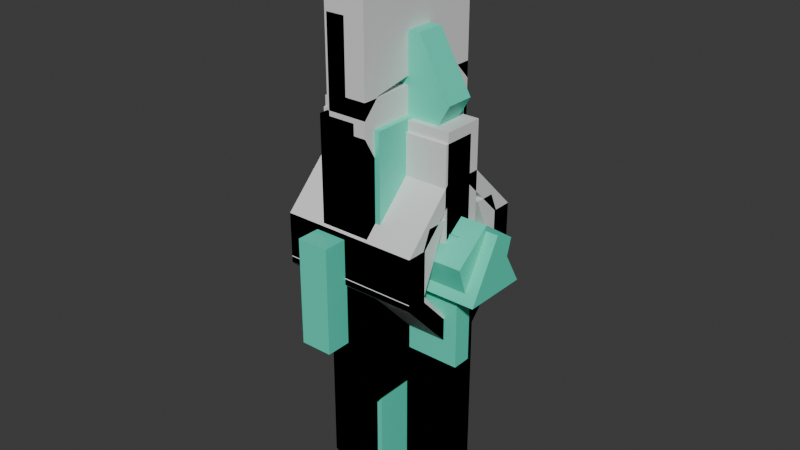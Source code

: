 # Source: Props.blend  (saved by Blender 4.0.36; exported with 4.5.12 LTS)
import bpy
from mathutils import Matrix  # noqa: F401  (used for matrix-valued properties, if any)

bpy.ops.wm.read_factory_settings(use_empty=True)
scene = bpy.context.scene
scene.name = 'Scene'

# ---- collections
col_props = bpy.data.collections.new('Props'); scene.collection.children.link(col_props)

# ---- materials (node trees are filled in below, after node groups)
mat_outside = bpy.data.materials.new('outside')
mat_outside.use_transparent_shadow = False
mat_inside = bpy.data.materials.new('Inside')
mat_inside.use_transparent_shadow = False

# ---- material node trees
mat_outside.use_nodes = True; mat_outside.node_tree.nodes.clear()
_N = mat_outside.node_tree.nodes; _L = mat_outside.node_tree.links
n0 = _N.new('ShaderNodeBsdfPrincipled'); n0.name = 'Principled BSDF'; n0.location = (10, 300)
n0.inputs[3].default_value = 1.45
n1 = _N.new('ShaderNodeOutputMaterial'); n1.name = 'Material Output'; n1.location = (300, 300)
_L.new(n0.outputs[0], n1.inputs[0])
n1.is_active_output = True
mat_inside.use_nodes = True; mat_inside.node_tree.nodes.clear()
_N = mat_inside.node_tree.nodes; _L = mat_inside.node_tree.links
n0 = _N.new('ShaderNodeBsdfPrincipled'); n0.name = 'Principled BSDF'; n0.location = (10, 300)
n0.inputs[0].default_value = (0.08928, 0.8001, 0.5732, 1.0)
n0.inputs[3].default_value = 1.45
n1 = _N.new('ShaderNodeOutputMaterial'); n1.name = 'Material Output'; n1.location = (300, 300)
_L.new(n0.outputs[0], n1.inputs[0])
n1.is_active_output = True

# ---- world
world_world = bpy.data.worlds.new('World'); scene.world = world_world
world_world.use_nodes = True; world_world.node_tree.nodes.clear()
_N = world_world.node_tree.nodes; _L = world_world.node_tree.links
n0 = _N.new('ShaderNodeOutputWorld'); n0.name = 'World Output'; n0.location = (300, 300)
n1 = _N.new('ShaderNodeBackground'); n1.name = 'Background'; n1.location = (10, 300)
n1.inputs[0].default_value = (0.05088, 0.05088, 0.05088, 1.0)
_L.new(n1.outputs[0], n0.inputs[0])
n0.is_active_output = True
world_world.color = (0.05088, 0.05088, 0.05088)
world_world.use_sun_shadow = False
world_world.sun_shadow_jitter_overblur = 0.0

# ---- meshes
me_prop1 = bpy.data.meshes.new('Prop1')
me_prop1.from_pydata([(-1.0, -0.3, 0.0), (1.0, -0.3, 0.0), (-1.0, 0.3, 0.0), (1.0, 0.3, 0.0), (-1.0, 0.3, 5.684), (-1.0, -0.3, 5.684), (1.0, -0.3, 5.684), (1.0, 0.3, 5.684), (-0.7451, 0.3, 3.394), (-0.7451, 0.3, 4.255), (-0.5025, 0.3, 4.395), (0.0, 0.3, 4.685), (0.7451, 0.3, 4.255), (0.7451, 0.3, 3.394), (0.2427, 0.3, 4.545), (0.0, 0.3, 2.964), (0.7451, -0.3, 3.394), (0.7451, -0.3, 4.255), (-0.7451, -0.3, 3.394), (-0.7451, -0.3, 4.255), (0.5025, -0.3, 4.395), (0.0, -0.3, 4.685), (-0.2427, -0.3, 4.545), (0.0, -0.3, 2.964), (0.0, -0.2062, 3.333), (-0.1251, -0.4348, 3.731), (0.3274, -0.3039, 3.664), (0.3274, 0.1195, 3.447), (-0.4047, -0.0922, 3.555), (-0.1251, 0.2504, 3.38), (-0.3274, 0.3039, 3.807), (0.1251, 0.4348, 3.74), (0.4047, 0.0922, 3.915), (0.0, 0.2062, 4.138), (0.1251, -0.2504, 4.091), (-0.3274, -0.1195, 4.024)], [], [(0, 2, 3, 1), (5, 6, 7, 4), (1, 3, 7, 6), (2, 0, 5, 4), (4, 7, 14, 11, 10), (12, 14, 7, 3, 2, 4, 10, 9, 8, 15, 13), (20, 6, 5, 22, 21), (5, 0, 1, 6, 20, 17, 16, 23, 18, 19, 22), (11, 14, 12, 17, 20, 21), (17, 12, 13, 16), (16, 13, 15, 23), (23, 15, 8, 18), (8, 9, 19, 18), (9, 10, 11, 21, 22, 19), (24, 25, 28), (24, 26, 25), (26, 24, 27), (24, 29, 27), (24, 28, 29), (29, 28, 30), (27, 29, 31), (29, 30, 31), (27, 31, 32), (31, 30, 33), (32, 31, 33), (35, 34, 33), (34, 32, 33), (30, 35, 33), (28, 35, 30), (28, 25, 35), (25, 34, 35), (25, 26, 34), (26, 32, 34), (26, 27, 32)])
me_prop1.polygons.foreach_set('material_index', [0, 0, 0, 0, 0, 0, 0, 0, 0, 0, 0, 0, 0, 0, 1, 1, 1, 1, 1, 1, 1, 1, 1, 1, 1, 1, 1, 1, 1, 1, 1, 1, 1, 1])
_uv = me_prop1.uv_layers.new(name='UVMap')
_uv.uv.foreach_set('vector', [0.0, 0.0, 0.0, 1.0, 1.0, 1.0, 1.0, 0.0, 0.0, 0.0, 1.0, 0.0, 1.0, 1.0, 0.0, 1.0, 1.0, 0.0, 1.0, 1.0, 1.0, 1.0, 1.0, 0.0, 0.0, 1.0, 0.0, 0.0, 0.0, 0.0, 0.0, 1.0, 0.0, 1.0, 1.0, 1.0, 0.6213, 1.0, 0.5, 1.0, 0.2488, 1.0, 0.8726, 1.0, 0.6213, 1.0, 1.0, 1.0, 1.0, 1.0, 0.0, 1.0, 0.0, 1.0, 0.2488, 1.0, 0.1274, 1.0, 0.1274, 1.0, 0.5, 1.0, 0.8726, 1.0, 0.7512, 0.0, 1.0, 0.0, 0.0, 0.0, 0.3787, 0.0, 0.5, 0.0, 0.0, 0.0, 0.0, 0.0, 1.0, 0.0, 1.0, 0.0, 0.7512, 0.0, 0.8726, 0.0, 0.8726, 0.0, 0.5, 0.0, 0.1274, 0.0, 0.1274, 0.0, 0.3787, 0.0, 1.0, 0.6628, 0.9457, 0.6628, 0.8333, 0.6628, 0.8333, 0.8372, 0.8876, 0.8372, 1.0, 0.8372, 0.8333, 0.8372, 0.8333, 0.6628, 0.6667, 0.6628, 0.6667, 0.8372, 0.6667, 0.8372, 0.6667, 0.6628, 0.5, 0.6628, 0.5, 0.8372, 0.5, 0.8372, 0.5, 0.6628, 0.3333, 0.6628, 0.3333, 0.8372, 0.3333, 0.6628, 0.1667, 0.6628, 0.1667, 0.8372, 0.3333, 0.8372, 0.1667, 0.6628, 0.1124, 0.6628, -8.941e-08, 0.6628, -8.941e-08, 0.8372, 0.05428, 0.8372, 0.1667, 0.8372, 0.9091, 0.0, 1.0, 0.1575, 0.8182, 0.1575, 0.1818, 0.0, 0.2727, 0.1575, 0.09091, 0.1575, 0.2727, 0.1575, 0.3636, 0.0, 0.4545, 0.1575, 0.5455, 0.0, 0.6364, 0.1575, 0.4545, 0.1575, 0.7273, 0.0, 0.8182, 0.1575, 0.6364, 0.1575, 0.6364, 0.1575, 0.8182, 0.1575, 0.7273, 0.3149, 0.4545, 0.1575, 0.6364, 0.1575, 0.5455, 0.3149, 0.6364, 0.1575, 0.7273, 0.3149, 0.5455, 0.3149, 0.4545, 0.1575, 0.5455, 0.3149, 0.3636, 0.3149, 0.5455, 0.3149, 0.7273, 0.3149, 0.6364, 0.4724, 0.3636, 0.3149, 0.5455, 0.3149, 0.4545, 0.4724, 0.0, 0.3149, 0.1818, 0.3149, 0.09091, 0.4724, 0.1818, 0.3149, 0.3636, 0.3149, 0.2727, 0.4724, 0.7273, 0.3149, 0.9091, 0.3149, 0.8182, 0.4724, 0.8182, 0.1575, 0.9091, 0.3149, 0.7273, 0.3149, 0.8182, 0.1575, 1.0, 0.1575, 0.9091, 0.3149, 0.09091, 0.1575, 0.1818, 0.3149, 0.0, 0.3149, 0.09091, 0.1575, 0.2727, 0.1575, 0.1818, 0.3149, 0.2727, 0.1575, 0.3636, 0.3149, 0.1818, 0.3149, 0.2727, 0.1575, 0.4545, 0.1575, 0.3636, 0.3149])
me_prop1.materials.append(mat_outside)
me_prop1.materials.append(mat_inside)
me_prop1.update()
me_prop2 = bpy.data.meshes.new('Prop2')
me_prop2.from_pydata([(-0.9361, -0.2063, 5.97), (-0.9361, 0.2063, 5.97), (-0.468, -0.2063, 5.16), (-0.468, 0.2063, 5.16), (0.468, -0.2063, 5.16), (0.468, 0.2063, 5.16), (0.9361, -0.2063, 5.97), (0.9361, 0.2063, 5.97), (0.468, -0.2063, 6.781), (0.468, 0.2063, 6.781), (-0.468, -0.2063, 6.781), (-0.468, 0.2063, 6.781), (-0.3, -1.0, -4.995e-07), (0.3, -1.0, -4.542e-07), (-0.3, 1.0, -4.995e-07), (-0.3, -1.0, 5.63), (-0.3, -0.5763, 4.896), (0.3, -1.0, 5.63), (0.3, -0.5763, 4.896), (0.3, 0.5763, 4.896), (0.3, 1.0, 5.63), (-0.3, 0.5763, 4.896), (-0.3, 1.0, 5.63), (0.3, 1.0, -4.542e-07)], [], [(0, 1, 3, 2), (2, 3, 5, 4), (4, 5, 7, 6), (6, 7, 9, 8), (3, 1, 11, 9, 7, 5), (8, 9, 11, 10), (10, 11, 1, 0), (0, 2, 4, 6, 8, 10), (15, 12, 13, 17), (12, 14, 23, 13), (14, 12, 15, 16, 21, 22), (17, 18, 16, 15), (17, 13, 23, 20, 19, 18), (18, 19, 21, 16), (22, 21, 19, 20), (23, 14, 22, 20)])
me_prop2.polygons.foreach_set('material_index', [0, 0, 0, 0, 0, 0, 0, 0, 1, 1, 1, 1, 1, 1, 1, 1])
_uv = me_prop2.uv_layers.new(name='UVMap')
_uv.uv.foreach_set('vector', [1.0, 0.5, 1.0, 1.0, 0.8333, 1.0, 0.8333, 0.5, 0.8333, 0.5, 0.8333, 1.0, 0.6667, 1.0, 0.6667, 0.5, 0.6667, 0.5, 0.6667, 1.0, 0.5, 1.0, 0.5, 0.5, 0.5, 0.5, 0.5, 1.0, 0.3333, 1.0, 0.3333, 0.5, 0.4578, 0.37, 0.25, 0.49, 0.04215, 0.37, 0.04215, 0.13, 0.25, 0.01, 0.4578, 0.13, 0.3333, 0.5, 0.3333, 1.0, 0.1667, 1.0, 0.1667, 0.5, 0.1667, 0.5, 0.1667, 1.0, -8.941e-08, 1.0, -8.941e-08, 0.5, 0.75, 0.49, 0.9578, 0.37, 0.9578, 0.13, 0.75, 0.01, 0.5422, 0.13, 0.5422, 0.37, 0.0, 0.0, 0.0, 0.0, 1.0, 0.0, 1.0, 0.0, 0.0, 0.0, 0.0, 1.0, 1.0, 1.0, 1.0, 0.0, 0.0, 1.0, 0.0, 0.0, 0.0, 0.0, 0.0, 0.2118, 0.0, 0.7882, 0.0, 1.0, 0.5441, 0.8151, 0.6667, 0.8151, 0.6667, 0.6849, 0.5441, 0.6849, 1.0, 0.0, 1.0, 0.0, 1.0, 1.0, 1.0, 1.0, 1.0, 0.7882, 1.0, 0.2118, 0.6667, 0.5, 0.8333, 0.5, 0.8333, 0.5, 0.6667, 0.5, 0.9559, 0.6849, 0.8333, 0.6849, 0.8333, 0.8151, 0.9559, 0.8151, 1.0, 1.0, 0.0, 1.0, 0.0, 1.0, 1.0, 1.0])
me_prop2.materials.append(mat_inside)
me_prop2.materials.append(mat_outside)
me_prop2.update()
me_prop7 = bpy.data.meshes.new('Prop7')
me_prop7.from_pydata([(-1.0, -0.3, 0.0), (1.0, -0.3, 0.0), (-1.0, 0.3, 0.0), (1.0, 0.3, 0.0), (-1.0, 0.3, 2.785), (-1.0, -0.3, 2.785), (1.0, -0.3, 2.785), (1.0, 0.3, 2.785), (-1.0, 0.0, 0.0), (1.0, 0.0, 0.0), (-1.0, 0.0, 2.785), (1.0, 0.0, 2.785), (1.0, 0.7318, 3.63), (1.0, 1.032, 3.63), (-1.0, 1.032, 3.63), (-1.0, 0.7318, 3.63), (1.0, 0.3409, 4.535), (1.0, 0.6409, 4.535), (-1.0, 0.6409, 4.535), (-1.0, 0.3409, 4.535), (-1.0, 0.3, 0.0), (1.0, 0.3, 0.0), (-1.0, -0.3, 0.0), (1.0, -0.3, 0.0), (-1.0, -0.3, 2.785), (-1.0, 0.3, 2.785), (1.0, 0.3, 2.785), (1.0, -0.3, 2.785), (1.0, -0.7318, 3.63), (1.0, -1.032, 3.63), (-1.0, -1.032, 3.63), (-1.0, -0.7318, 3.63), (1.0, -0.3409, 4.535), (1.0, -0.6409, 4.535), (-1.0, -0.6409, 4.535), (-1.0, -0.3409, 4.535), (-1.562, -0.4819, 3.546), (-1.562, -1.913e-07, 4.381), (1.562, -0.4819, 3.546), (-1.562, 0.4819, 3.546), (1.562, 0.4819, 3.546), (1.562, 2.986e-07, 4.381)], [], [(8, 2, 3, 9), (7, 4, 14, 13), (9, 3, 7, 11), (8, 0, 5, 10), (3, 2, 4, 7), (0, 1, 6, 5), (2, 8, 10, 4), (1, 9, 11, 6), (5, 6, 11, 10), (0, 8, 9, 1), (14, 15, 19, 18), (10, 11, 12, 15), (4, 10, 15, 14), (11, 7, 13, 12), (19, 16, 17, 18), (12, 13, 17, 16), (15, 12, 16, 19), (13, 14, 18, 17), (8, 9, 23, 22), (27, 29, 30, 24), (9, 11, 27, 23), (8, 10, 25, 20), (23, 27, 24, 22), (20, 25, 26, 21), (22, 24, 10, 8), (21, 26, 11, 9), (25, 10, 11, 26), (20, 21, 9, 8), (30, 34, 35, 31), (10, 31, 28, 11), (24, 30, 31, 10), (11, 28, 29, 27), (35, 34, 33, 32), (28, 32, 33, 29), (31, 35, 32, 28), (29, 33, 34, 30), (36, 37, 39), (36, 38, 41, 37), (39, 40, 38, 36), (37, 41, 40, 39), (41, 38, 40)])
me_prop7.polygons.foreach_set('material_index', [0, 0, 0, 0, 0, 0, 0, 0, 0, 0, 0, 0, 0, 0, 0, 0, 0, 0, 0, 0, 0, 0, 0, 0, 0, 0, 0, 0, 0, 0, 0, 0, 0, 0, 0, 0, 1, 1, 1, 1, 1])
_uv = me_prop7.uv_layers.new(name='UVMap')
_uv.uv.foreach_set('vector', [0.0, 0.5, 0.0, 1.0, 1.0, 1.0, 1.0, 0.5, 1.0, 1.0, 0.0, 1.0, 0.0, 1.0, 1.0, 1.0, 1.0, 0.5, 1.0, 1.0, 1.0, 1.0, 1.0, 0.5, 0.0, 0.5, 0.0, 0.0, 0.0, 0.0, 0.0, 0.5, 1.0, 1.0, 0.0, 1.0, 0.0, 1.0, 1.0, 1.0, 0.0, 0.0, 1.0, 0.0, 1.0, 0.0, 0.0, 0.0, 0.0, 1.0, 0.0, 0.5, 0.0, 0.5, 0.0, 1.0, 1.0, 0.0, 1.0, 0.5, 1.0, 0.5, 1.0, 0.0, 0.0, 0.0, 1.0, 0.0, 1.0, 0.5, 0.0, 0.5, 0.0, 0.0, 0.0, 0.5, 1.0, 0.5, 1.0, 0.0, 0.0, 1.0, 0.0, 0.5, 0.0, 0.5, 0.0, 1.0, 0.0, 0.5, 1.0, 0.5, 1.0, 0.5, 0.0, 0.5, 0.0, 1.0, 0.0, 0.5, 0.0, 0.5, 0.0, 1.0, 1.0, 0.5, 1.0, 1.0, 1.0, 1.0, 1.0, 0.5, 0.0, 0.5, 1.0, 0.5, 1.0, 1.0, 0.0, 1.0, 1.0, 0.5, 1.0, 1.0, 1.0, 1.0, 1.0, 0.5, 0.0, 0.5, 1.0, 0.5, 1.0, 0.5, 0.0, 0.5, 1.0, 1.0, 0.0, 1.0, 0.0, 1.0, 1.0, 1.0, 0.0, 0.5, 1.0, 0.5, 1.0, 1.0, 0.0, 1.0, 1.0, 1.0, 1.0, 1.0, 0.0, 1.0, 0.0, 1.0, 1.0, 0.5, 1.0, 0.5, 1.0, 1.0, 1.0, 1.0, 0.0, 0.5, 0.0, 0.5, 0.0, 0.0, 0.0, 0.0, 1.0, 1.0, 1.0, 1.0, 0.0, 1.0, 0.0, 1.0, 0.0, 0.0, 0.0, 0.0, 1.0, 0.0, 1.0, 0.0, 0.0, 1.0, 0.0, 1.0, 0.0, 0.5, 0.0, 0.5, 1.0, 0.0, 1.0, 0.0, 1.0, 0.5, 1.0, 0.5, 0.0, 0.0, 0.0, 0.5, 1.0, 0.5, 1.0, 0.0, 0.0, 0.0, 1.0, 0.0, 1.0, 0.5, 0.0, 0.5, 0.0, 1.0, 0.0, 1.0, 0.0, 0.5, 0.0, 0.5, 0.0, 0.5, 0.0, 0.5, 1.0, 0.5, 1.0, 0.5, 0.0, 1.0, 0.0, 1.0, 0.0, 0.5, 0.0, 0.5, 1.0, 0.5, 1.0, 0.5, 1.0, 1.0, 1.0, 1.0, 0.0, 0.5, 0.0, 1.0, 1.0, 1.0, 1.0, 0.5, 1.0, 0.5, 1.0, 0.5, 1.0, 1.0, 1.0, 1.0, 0.0, 0.5, 0.0, 0.5, 1.0, 0.5, 1.0, 0.5, 1.0, 1.0, 1.0, 1.0, 0.0, 1.0, 0.0, 1.0, 0.75, 0.49, 0.9578, 0.13, 0.5422, 0.13, 1.0, 0.5, 1.0, 1.0, 0.6667, 1.0, 0.6667, 0.5, 0.3333, 0.5, 0.3333, 1.0, -5.96e-08, 1.0, -5.96e-08, 0.5, 0.6667, 0.5, 0.6667, 1.0, 0.3333, 1.0, 0.3333, 0.5, 0.4578, 0.13, 0.25, 0.49, 0.04215, 0.13])
me_prop7.materials.append(mat_outside)
me_prop7.materials.append(mat_inside)
me_prop7.update()
me_prop8 = bpy.data.meshes.new('Prop8')
me_prop8.from_pydata([(-0.5137, -1.369, 2.646), (-0.5137, -1.369, 4.192), (-0.5137, 1.369, 2.646), (-0.5137, 1.369, 4.192), (-0.05108, -1.369, 2.646), (-0.05108, -1.369, 4.192), (-0.05108, 1.369, 2.646), (-0.05108, 1.369, 4.192), (-0.3, -1.0, 0.0), (-0.3, 1.0, 0.0), (-0.3, -1.0, 2.592), (0.0, -1.0, 0.0), (0.3, -1.0, 0.0), (0.0, -1.0, 2.592), (0.0, 1.0, 0.0), (0.3, 1.0, 0.0), (0.0, 1.0, 2.592), (-0.3, 1.0, 2.592), (0.3, 1.0, 2.592), (0.0, 1.0, 4.278), (0.3, 1.0, 4.278), (0.0, -1.0, 4.278), (-0.27, 1.0, 4.278), (0.0, 1.0, 6.09), (0.3, 1.0, 6.09), (0.0, -1.0, 6.09), (-0.27, 1.0, 6.09), (0.0, 1.0, 7.077), (0.0, -1.0, 7.077), (-0.27, 1.0, 7.077), (-0.27, -1.0, 7.077), (-0.27, -1.0, 6.09), (-0.27, -1.0, 4.278), (0.3, -1.0, 6.09), (0.3, -1.0, 4.278), (0.3, -1.0, 2.592)], [], [(0, 1, 3, 2), (2, 3, 7, 6), (6, 7, 5, 4), (4, 5, 1, 0), (2, 6, 4, 0), (7, 3, 1, 5), (8, 9, 14, 11), (9, 8, 10, 17), (8, 11, 13, 10), (11, 12, 35, 13), (11, 14, 15, 12), (14, 9, 17, 16), (15, 14, 16, 18), (10, 13, 16, 17), (18, 16, 19, 20), (16, 13, 21, 19), (20, 19, 23, 24), (19, 22, 26, 23), (25, 33, 24, 23), (25, 23, 27, 28), (23, 26, 29, 27), (28, 27, 29, 30), (26, 31, 30, 29), (31, 25, 28, 30), (22, 32, 31, 26), (32, 21, 25, 31), (21, 34, 33, 25), (34, 20, 24, 33), (13, 35, 34, 21), (35, 18, 20, 34), (12, 15, 18, 35)])
me_prop8.polygons.foreach_set('material_index', [0, 0, 0, 0, 0, 0, 1, 1, 1, 1, 1, 1, 1, 1, 1, 1, 1, 1, 1, 1, 1, 1, 1, 1, 1, 1, 1, 1, 1, 1, 1])
_uv = me_prop8.uv_layers.new(name='UVMap')
_uv.uv.foreach_set('vector', [0.375, 0.0, 0.625, 0.0, 0.625, 0.25, 0.375, 0.25, 0.375, 0.25, 0.625, 0.25, 0.625, 0.5, 0.375, 0.5, 0.375, 0.5, 0.625, 0.5, 0.625, 0.75, 0.375, 0.75, 0.375, 0.75, 0.625, 0.75, 0.625, 1.0, 0.375, 1.0, 0.125, 0.5, 0.375, 0.5, 0.375, 0.75, 0.125, 0.75, 0.625, 0.5, 0.875, 0.5, 0.875, 0.75, 0.625, 0.75, 0.0, 0.0, 0.0, 1.0, 0.5, 1.0, 0.5, 0.0, 0.0, 1.0, 0.0, 0.0, 0.0, 0.0, 0.0, 1.0, 0.0, 0.0, 0.5, 0.0, 0.5, 0.0, 0.0, 0.0, 0.5, 0.0, 1.0, 0.0, 1.0, 0.0, 0.5, 0.0, 0.5, 0.0, 0.5, 1.0, 1.0, 1.0, 1.0, 0.0, 0.5, 1.0, 0.0, 1.0, 0.0, 1.0, 0.5, 1.0, 1.0, 1.0, 0.5, 1.0, 0.5, 1.0, 1.0, 1.0, 0.0, 0.0, 0.5, 0.0, 0.5, 1.0, 0.0, 1.0, 1.0, 1.0, 0.5, 1.0, 0.5, 1.0, 1.0, 1.0, 0.5, 1.0, 0.5, 0.0, 0.5, 0.0, 0.5, 1.0, 1.0, 1.0, 0.5, 1.0, 0.5, 1.0, 1.0, 1.0, 0.0, 0.0, 0.0, 0.0, 0.0, 0.0, 0.0, 0.0, 0.5, 0.0, 1.0, 0.0, 1.0, 1.0, 0.5, 1.0, 0.5, 0.0, 0.5, 1.0, 0.5, 1.0, 0.5, 0.0, 0.0, 0.0, 0.0, 0.0, 0.0, 0.0, 0.0, 0.0, 0.5, 0.0, 0.5, 1.0, 0.5, 1.0, 0.5, 0.0, 0.0, 0.0, 0.0, 0.0, 0.0, 0.0, 0.0, 0.0, 0.0, 0.0, 0.0, 0.0, 0.0, 0.0, 0.0, 0.0, 0.0, 0.0, 0.0, 0.0, 0.0, 0.0, 0.0, 0.0, 0.0, 0.0, 0.0, 0.0, 0.0, 0.0, 0.0, 0.0, 0.5, 0.0, 1.0, 0.0, 1.0, 0.0, 0.5, 0.0, 1.0, 0.0, 1.0, 1.0, 1.0, 1.0, 1.0, 0.0, 0.5, 0.0, 1.0, 0.0, 1.0, 0.0, 0.5, 0.0, 1.0, 0.0, 1.0, 1.0, 1.0, 1.0, 1.0, 0.0, 1.0, 0.0, 1.0, 1.0, 1.0, 1.0, 1.0, 0.0])
me_prop8.materials.append(mat_inside)
me_prop8.materials.append(mat_outside)
me_prop8.update()
me_prop10 = bpy.data.meshes.new('Prop10')
me_prop10.from_pydata([(-0.1205, -1.0, 0.0), (0.1205, -1.0, 0.0), (-0.1205, 1.0, 0.0), (0.1205, 1.0, 0.0), (-0.1205, 1.0, 5.789), (-0.1205, -1.0, 5.789), (0.1205, -1.0, 5.789), (0.1205, 1.0, 5.789), (0.1205, 1.0, 1.93), (0.1205, 1.0, 3.859), (0.1205, -1.0, 3.859), (0.1205, -1.0, 1.93), (-0.1205, -1.0, 1.93), (-0.1205, -1.0, 3.859), (-0.1205, 1.0, 3.859), (-0.1205, 1.0, 1.93), (0.4301, 1.0, 1.93), (0.4301, 1.0, 3.859), (0.4301, -1.0, 3.859), (0.4301, -1.0, 1.93), (-0.4258, 1.0, 5.789), (-0.4258, -1.0, 5.789), (-0.4258, -1.0, 3.859), (-0.4258, 1.0, 3.859), (-0.386, -0.8353, 0.0466), (-0.386, 0.8353, 0.0466), (-0.386, -0.8353, 3.777), (-0.1799, -0.8353, 0.0466), (-0.1799, 0.8353, 0.0466), (-0.1799, -0.8353, 3.777), (-0.1799, 0.8353, 3.777), (-0.386, 0.8353, 3.777)], [], [(0, 2, 3, 1), (5, 6, 7, 4), (10, 9, 7, 6), (5, 4, 20, 21), (9, 14, 4, 7), (13, 10, 6, 5), (0, 1, 11, 12), (12, 11, 10, 13), (3, 2, 15, 8), (8, 15, 14, 9), (2, 0, 12, 15), (15, 12, 13, 14), (1, 3, 8, 11), (10, 11, 19, 18), (19, 16, 17, 18), (11, 8, 16, 19), (8, 9, 17, 16), (9, 10, 18, 17), (23, 22, 21, 20), (4, 14, 23, 20), (14, 13, 22, 23), (13, 5, 21, 22), (25, 28, 27, 24), (24, 26, 31, 25), (27, 29, 26, 24), (28, 30, 29, 27), (30, 31, 26, 29), (25, 31, 30, 28)])
me_prop10.polygons.foreach_set('material_index', [0, 0, 0, 0, 0, 0, 0, 0, 0, 0, 0, 0, 0, 0, 0, 0, 0, 0, 0, 0, 0, 0, 1, 1, 1, 1, 1, 1])
_uv = me_prop10.uv_layers.new(name='UVMap')
_uv.uv.foreach_set('vector', [0.0, 0.0, 0.0, 1.0, 1.0, 1.0, 1.0, 0.0, 0.0, 0.0, 1.0, 0.0, 1.0, 1.0, 0.0, 1.0, 1.0, 0.0, 1.0, 1.0, 1.0, 1.0, 1.0, 0.0, 0.0, 0.0, 0.0, 1.0, 0.0, 1.0, 0.0, 0.0, 1.0, 1.0, 0.0, 1.0, 0.0, 1.0, 1.0, 1.0, 0.0, 0.0, 1.0, 0.0, 1.0, 0.0, 0.0, 0.0, 0.0, 0.0, 1.0, 0.0, 1.0, 0.0, 0.0, 0.0, 0.0, 0.0, 1.0, 0.0, 1.0, 0.0, 0.0, 0.0, 1.0, 1.0, 0.0, 1.0, 0.0, 1.0, 1.0, 1.0, 1.0, 1.0, 0.0, 1.0, 0.0, 1.0, 1.0, 1.0, 0.0, 1.0, 0.0, 0.0, 0.0, 0.0, 0.0, 1.0, 0.0, 1.0, 0.0, 0.0, 0.0, 0.0, 0.0, 1.0, 1.0, 0.0, 1.0, 1.0, 1.0, 1.0, 1.0, 0.0, 1.0, 0.0, 1.0, 0.0, 1.0, 0.0, 1.0, 0.0, 1.0, 0.0, 1.0, 1.0, 1.0, 1.0, 1.0, 0.0, 1.0, 0.0, 1.0, 1.0, 1.0, 1.0, 1.0, 0.0, 1.0, 1.0, 1.0, 1.0, 1.0, 1.0, 1.0, 1.0, 1.0, 1.0, 1.0, 0.0, 1.0, 0.0, 1.0, 1.0, 0.0, 1.0, 0.0, 0.0, 0.0, 0.0, 0.0, 1.0, 0.0, 1.0, 0.0, 1.0, 0.0, 1.0, 0.0, 1.0, 0.0, 1.0, 0.0, 0.0, 0.0, 0.0, 0.0, 1.0, 0.0, 0.0, 0.0, 0.0, 0.0, 0.0, 0.0, 0.0, 0.125, 0.5, 0.375, 0.5, 0.375, 0.75, 0.125, 0.75, 0.375, 0.0, 0.625, 0.0, 0.625, 0.25, 0.375, 0.25, 0.375, 0.75, 0.625, 0.75, 0.625, 1.0, 0.375, 1.0, 0.375, 0.5, 0.625, 0.5, 0.625, 0.75, 0.375, 0.75, 0.625, 0.5, 0.875, 0.5, 0.875, 0.75, 0.625, 0.75, 0.375, 0.25, 0.625, 0.25, 0.625, 0.5, 0.375, 0.5])
me_prop10.materials.append(mat_outside)
me_prop10.materials.append(mat_inside)
me_prop10.update()
me_prop11 = bpy.data.meshes.new('Prop11')
me_prop11.from_pydata([(-0.1205, -1.0, 0.0), (0.1205, -1.0, 0.0), (-0.1205, 1.0, 0.0), (0.1205, 1.0, 0.0), (-0.1205, 1.0, 5.789), (-0.1205, -1.0, 5.789), (0.1205, -1.0, 5.789), (0.1205, 1.0, 5.789), (0.1205, 1.0, 1.93), (0.1205, 1.0, 3.859), (0.1205, -1.0, 3.859), (0.1205, -1.0, 1.93), (-0.1205, -1.0, 1.93), (-0.1205, -1.0, 3.859), (-0.1205, 1.0, 3.859), (-0.1205, 1.0, 1.93), (0.4301, 1.0, 1.93), (0.4301, 1.0, 3.859), (0.4301, -1.0, 3.859), (0.4301, -1.0, 1.93), (-0.4258, 1.0, 5.789), (-0.4258, -1.0, 5.789), (-0.4258, -1.0, 3.859), (-0.4258, 1.0, 3.859), (0.1706, -0.8353, 3.87), (0.1706, 0.8353, 3.87), (0.1706, -0.8353, 5.706), (0.3767, -0.8353, 3.87), (0.3767, 0.8353, 3.87), (0.3767, -0.8353, 5.706), (0.3767, 0.8353, 5.706), (0.1706, 0.8353, 5.706), (0.1706, -0.8353, 0.03412), (0.1706, 0.8353, 0.03412), (0.1706, -0.8353, 1.87), (0.3767, -0.8353, 0.03412), (0.3767, 0.8353, 0.03412), (0.3767, -0.8353, 1.87), (0.3767, 0.8353, 1.87), (0.1706, 0.8353, 1.87)], [], [(0, 2, 3, 1), (5, 6, 7, 4), (10, 9, 7, 6), (5, 4, 20, 21), (9, 14, 4, 7), (13, 10, 6, 5), (0, 1, 11, 12), (12, 11, 10, 13), (3, 2, 15, 8), (8, 15, 14, 9), (2, 0, 12, 15), (15, 12, 13, 14), (1, 3, 8, 11), (10, 11, 19, 18), (19, 16, 17, 18), (11, 8, 16, 19), (8, 9, 17, 16), (9, 10, 18, 17), (23, 22, 21, 20), (4, 14, 23, 20), (14, 13, 22, 23), (13, 5, 21, 22), (24, 26, 31, 25), (25, 28, 27, 24), (27, 29, 26, 24), (28, 30, 29, 27), (30, 31, 26, 29), (25, 31, 30, 28), (32, 34, 39, 33), (33, 36, 35, 32), (35, 37, 34, 32), (36, 38, 37, 35), (38, 39, 34, 37), (33, 39, 38, 36)])
me_prop11.polygons.foreach_set('material_index', [0, 0, 0, 0, 0, 0, 0, 0, 0, 0, 0, 0, 0, 0, 0, 0, 0, 0, 0, 0, 0, 0, 1, 1, 1, 1, 1, 1, 1, 1, 1, 1, 1, 1])
_uv = me_prop11.uv_layers.new(name='UVMap')
_uv.uv.foreach_set('vector', [0.0, 0.0, 0.0, 1.0, 1.0, 1.0, 1.0, 0.0, 0.0, 0.0, 1.0, 0.0, 1.0, 1.0, 0.0, 1.0, 1.0, 0.0, 1.0, 1.0, 1.0, 1.0, 1.0, 0.0, 0.0, 0.0, 0.0, 1.0, 0.0, 1.0, 0.0, 0.0, 1.0, 1.0, 0.0, 1.0, 0.0, 1.0, 1.0, 1.0, 0.0, 0.0, 1.0, 0.0, 1.0, 0.0, 0.0, 0.0, 0.0, 0.0, 1.0, 0.0, 1.0, 0.0, 0.0, 0.0, 0.0, 0.0, 1.0, 0.0, 1.0, 0.0, 0.0, 0.0, 1.0, 1.0, 0.0, 1.0, 0.0, 1.0, 1.0, 1.0, 1.0, 1.0, 0.0, 1.0, 0.0, 1.0, 1.0, 1.0, 0.0, 1.0, 0.0, 0.0, 0.0, 0.0, 0.0, 1.0, 0.0, 1.0, 0.0, 0.0, 0.0, 0.0, 0.0, 1.0, 1.0, 0.0, 1.0, 1.0, 1.0, 1.0, 1.0, 0.0, 1.0, 0.0, 1.0, 0.0, 1.0, 0.0, 1.0, 0.0, 1.0, 0.0, 1.0, 1.0, 1.0, 1.0, 1.0, 0.0, 1.0, 0.0, 1.0, 1.0, 1.0, 1.0, 1.0, 0.0, 1.0, 1.0, 1.0, 1.0, 1.0, 1.0, 1.0, 1.0, 1.0, 1.0, 1.0, 0.0, 1.0, 0.0, 1.0, 1.0, 0.0, 1.0, 0.0, 0.0, 0.0, 0.0, 0.0, 1.0, 0.0, 1.0, 0.0, 1.0, 0.0, 1.0, 0.0, 1.0, 0.0, 1.0, 0.0, 0.0, 0.0, 0.0, 0.0, 1.0, 0.0, 0.0, 0.0, 0.0, 0.0, 0.0, 0.0, 0.0, 0.375, 0.0, 0.625, 0.0, 0.625, 0.25, 0.375, 0.25, 0.125, 0.5, 0.375, 0.5, 0.375, 0.75, 0.125, 0.75, 0.375, 0.75, 0.625, 0.75, 0.625, 1.0, 0.375, 1.0, 0.375, 0.5, 0.625, 0.5, 0.625, 0.75, 0.375, 0.75, 0.625, 0.5, 0.875, 0.5, 0.875, 0.75, 0.625, 0.75, 0.375, 0.25, 0.625, 0.25, 0.625, 0.5, 0.375, 0.5, 0.375, 0.0, 0.625, 0.0, 0.625, 0.25, 0.375, 0.25, 0.125, 0.5, 0.375, 0.5, 0.375, 0.75, 0.125, 0.75, 0.375, 0.75, 0.625, 0.75, 0.625, 1.0, 0.375, 1.0, 0.375, 0.5, 0.625, 0.5, 0.625, 0.75, 0.375, 0.75, 0.625, 0.5, 0.875, 0.5, 0.875, 0.75, 0.625, 0.75, 0.375, 0.25, 0.625, 0.25, 0.625, 0.5, 0.375, 0.5])
me_prop11.materials.append(mat_outside)
me_prop11.materials.append(mat_inside)
me_prop11.update()
me_prop3 = bpy.data.meshes.new('Prop3')
me_prop3.from_pydata([(-1.0, -0.3, 0.0), (-1.0, -1.298e-07, 0.0), (1.0, -0.3, -4.768e-07), (-1.0, -0.3, 2.764), (-1.0, -1e-07, 2.764), (1.0, -0.3, 2.764), (-1.0, -1.028, 3.542), (-1.0, -0.7278, 3.542), (1.0, -1.028, 3.542), (-1.0, -1.028, 4.269), (-1.0, -0.7278, 4.269), (1.0, -1.028, 4.269), (1.0, -0.7278, 4.269), (1.0, -0.7278, 3.542), (1.0, -7.88e-08, 2.764), (1.0, 0.3, 2.764), (1.0, -1.086e-07, 0.0), (1.0, -0.3, 2.764), (1.0, 0.3, 2.764), (1.0, 0.7278, 3.542), (1.0, 1.028, 3.542), (-1.0, 0.7278, 3.542), (1.0, 0.7278, 4.269), (1.0, 1.028, 4.269), (-1.0, 0.7278, 4.269), (-1.0, 1.028, 4.269), (-1.0, 1.028, 3.542), (-1.0, 0.3, 2.764), (-1.0, 0.3, 0.0), (1.0, 0.3, -2.384e-07), (-1.0, -0.3, 2.764), (1.0, -0.3, -4.768e-07), (-1.0, -0.3, 0.0), (1.0, 0.3, -2.384e-07), (-1.0, 0.3, 0.0), (-1.0, 0.3, 2.764), (-1.141, 0.404, 3.816), (1.141, 0.404, 3.816), (-1.141, -0.007457, 3.528), (1.141, -0.007457, 3.528), (-1.141, -0.4086, 3.83), (1.141, -0.4086, 3.83), (-1.141, -0.2451, 4.305), (1.141, -0.2451, 4.305), (-1.141, 0.2571, 4.296), (1.141, 0.2571, 4.296)], [], [(0, 1, 16, 2), (1, 0, 3, 4), (0, 2, 5, 3), (4, 3, 6, 7), (3, 5, 8, 6), (7, 6, 9, 10), (6, 8, 11, 9), (9, 11, 12, 10), (8, 13, 12, 11), (13, 7, 10, 12), (5, 14, 13, 8), (14, 4, 7, 13), (16, 33, 15, 14), (4, 14, 15, 35), (2, 16, 14, 5), (29, 18, 14, 16), (16, 14, 17, 31), (14, 19, 21, 4), (4, 30, 17, 14), (18, 20, 19, 14), (20, 23, 22, 19), (19, 22, 24, 21), (25, 24, 22, 23), (21, 24, 25, 26), (26, 25, 23, 20), (4, 21, 26, 27), (27, 26, 20, 18), (1, 4, 27, 28), (28, 27, 18, 29), (28, 29, 16, 1), (31, 17, 30, 32), (1, 16, 31, 32), (32, 30, 4, 1), (1, 34, 33, 16), (33, 34, 35, 15), (34, 1, 4, 35), (36, 37, 39, 38), (38, 39, 41, 40), (40, 41, 43, 42), (39, 37, 45, 43, 41), (42, 43, 45, 44), (44, 45, 37, 36), (36, 38, 40, 42, 44)])
me_prop3.polygons.foreach_set('material_index', [0, 0, 0, 0, 0, 0, 0, 0, 0, 0, 0, 0, 0, 0, 0, 0, 0, 0, 0, 0, 0, 0, 0, 0, 0, 0, 0, 0, 0, 0, 0, 0, 0, 0, 0, 0, 1, 1, 1, 1, 1, 1, 1])
_uv = me_prop3.uv_layers.new(name='UVMap')
_uv.uv.foreach_set('vector', [0.0, 0.0, 0.0, 0.5, 1.0, 0.5, 1.0, 0.0, 0.0, 0.5, 0.0, 0.0, 0.0, 0.0, 0.0, 0.5, 0.0, 0.0, 1.0, 0.0, 1.0, 0.0, 0.0, 0.0, 0.0, 0.5, 0.0, 0.0, 0.0, 0.0, 0.0, 0.5, 0.0, 0.0, 1.0, 0.0, 1.0, 0.0, 0.0, 0.0, 0.0, 0.5, 0.0, 0.0, 0.0, 0.0, 0.0, 0.5, 0.0, 0.0, 1.0, 0.0, 1.0, 0.0, 0.0, 0.0, 0.0, 0.0, 1.0, 0.0, 1.0, 0.5, 0.0, 0.5, 1.0, 0.0, 1.0, 0.5, 1.0, 0.5, 1.0, 0.0, 1.0, 0.5, 0.0, 0.5, 0.0, 0.5, 1.0, 0.5, 1.0, 0.0, 1.0, 0.5, 1.0, 0.5, 1.0, 0.0, 1.0, 0.5, 0.0, 0.5, 0.0, 0.5, 1.0, 0.5, 1.0, 0.5, 1.0, 1.0, 1.0, 1.0, 1.0, 0.5, 0.0, 0.5, 1.0, 0.5, 1.0, 1.0, 0.0, 1.0, 1.0, 0.0, 1.0, 0.5, 1.0, 0.5, 1.0, 0.0, 1.0, 0.0, 1.0, 0.0, 1.0, 0.5, 1.0, 0.5, 1.0, 0.5, 1.0, 0.5, 1.0, 1.0, 1.0, 1.0, 1.0, 0.5, 1.0, 0.5, 0.0, 0.5, 0.0, 0.5, 0.0, 0.5, 0.0, 1.0, 1.0, 1.0, 1.0, 0.5, 1.0, 0.0, 1.0, 0.0, 1.0, 0.5, 1.0, 0.5, 1.0, 0.0, 1.0, 0.0, 1.0, 0.5, 1.0, 0.5, 1.0, 0.5, 1.0, 0.5, 0.0, 0.5, 0.0, 0.5, 0.0, 0.0, 0.0, 0.5, 1.0, 0.5, 1.0, 0.0, 0.0, 0.5, 0.0, 0.5, 0.0, 0.0, 0.0, 0.0, 0.0, 0.0, 0.0, 0.0, 1.0, 0.0, 1.0, 0.0, 0.0, 0.5, 0.0, 0.5, 0.0, 0.0, 0.0, 0.0, 0.0, 0.0, 0.0, 0.0, 1.0, 0.0, 1.0, 0.0, 0.0, 0.5, 0.0, 0.5, 0.0, 0.0, 0.0, 0.0, 0.0, 0.0, 0.0, 0.0, 1.0, 0.0, 1.0, 0.0, 0.0, 0.0, 1.0, 0.0, 1.0, 0.5, 0.0, 0.5, 1.0, 1.0, 1.0, 1.0, 0.0, 1.0, 0.0, 1.0, 0.0, 0.5, 1.0, 0.5, 1.0, 1.0, 0.0, 1.0, 0.0, 1.0, 0.0, 1.0, 0.0, 0.5, 0.0, 0.5, 0.0, 0.5, 0.0, 1.0, 1.0, 1.0, 1.0, 0.5, 1.0, 1.0, 0.0, 1.0, 0.0, 1.0, 1.0, 1.0, 0.0, 1.0, 0.0, 0.5, 0.0, 0.5, 0.0, 1.0, 1.0, 0.5, 1.0, 1.0, 0.8, 1.0, 0.8, 0.5, 0.8, 0.5, 0.8, 1.0, 0.6, 1.0, 0.6, 0.5, 0.6, 0.5, 0.6, 1.0, 0.4, 1.0, 0.4, 0.5, 0.4783, 0.3242, 0.25, 0.49, 0.02175, 0.3242, 0.1089, 0.05584, 0.3911, 0.05584, 0.4, 0.5, 0.4, 1.0, 0.2, 1.0, 0.2, 0.5, 0.2, 0.5, 0.2, 1.0, 2.98e-08, 1.0, 2.98e-08, 0.5, 0.75, 0.49, 0.9783, 0.3242, 0.8911, 0.05584, 0.6089, 0.05584, 0.5217, 0.3242])
me_prop3.materials.append(mat_outside)
me_prop3.materials.append(mat_inside)
me_prop3.update()
me_prop4 = bpy.data.meshes.new('Prop4')
me_prop4.from_pydata([(-1.0, -0.3, 0.0), (-1.0, 6.147e-08, 0.0), (1.0, -0.3, 0.0), (-1.0, -0.3, 2.764), (-1.0, 9.127e-08, 2.764), (1.0, -0.3, 2.764), (-1.0, -1.028, 3.542), (-1.0, -0.7278, 3.542), (1.0, -1.028, 3.542), (-1.0, -1.028, 4.269), (-1.0, -0.7278, 4.269), (1.0, -1.028, 4.269), (-1.0, -0.2979, 4.999), (-1.0, 6.147e-08, 4.999), (1.0, -0.2979, 4.999), (1.0, 4.284e-08, 4.999), (1.0, -0.7278, 4.269), (1.0, 0.2979, 4.999), (1.0, 0.7278, 4.269), (1.0, 1.028, 4.269), (-1.0, 0.7278, 4.269), (1.0, 0.7278, 3.542), (1.0, 1.028, 3.542), (-1.0, 0.7278, 3.542), (1.0, 7.264e-08, 2.764), (1.0, 0.3, 2.764), (1.0, 4.284e-08, 0.0), (1.0, -0.7278, 3.542), (1.0, -0.3, 2.764), (1.0, 0.3, 2.764), (-1.0, 0.3, 2.764), (1.0, 0.3, 0.0), (-1.0, 0.3, 0.0), (-1.0, 1.028, 3.542), (-1.0, 1.028, 4.269), (-1.0, 0.2979, 4.999), (-1.0, -0.3, 2.764), (1.0, -0.3, 0.0), (-1.0, -0.3, 0.0), (1.0, 0.3, 0.0), (-1.0, 0.3, 0.0), (-1.0, 0.3, 2.764), (-1.391, 0.5553, 4.077), (1.391, 0.5553, 4.077), (-1.391, 0.3594, 3.427), (1.391, 0.3594, 3.427), (-1.391, -0.3191, 3.413), (1.391, -0.3191, 3.413), (-1.391, -0.5425, 4.054), (1.391, -0.5425, 4.054), (-1.391, -0.002138, 4.464), (1.391, -0.002138, 4.464)], [], [(0, 1, 26, 2), (1, 0, 3, 4), (0, 2, 5, 3), (4, 3, 6, 7), (3, 5, 8, 6), (7, 6, 9, 10), (6, 8, 11, 9), (10, 9, 12, 13), (9, 11, 14, 12), (12, 14, 15, 13), (11, 16, 15, 14), (18, 15, 13, 20), (16, 10, 13, 15), (35, 13, 15, 17), (19, 17, 15, 18), (22, 19, 18, 21), (21, 18, 20, 23), (29, 22, 21, 24), (24, 21, 23, 4), (26, 39, 25, 24), (4, 24, 25, 41), (5, 24, 27, 8), (2, 26, 24, 5), (31, 29, 24, 26), (26, 24, 28, 37), (24, 4, 7, 27), (4, 36, 28, 24), (30, 33, 22, 29), (32, 30, 29, 31), (32, 31, 26, 1), (1, 4, 30, 32), (4, 23, 33, 30), (23, 20, 34, 33), (33, 34, 19, 22), (20, 13, 35, 34), (34, 35, 17, 19), (37, 28, 36, 38), (1, 26, 37, 38), (38, 36, 4, 1), (8, 27, 16, 11), (27, 7, 10, 16), (1, 40, 39, 26), (39, 40, 41, 25), (40, 1, 4, 41), (42, 43, 45, 44), (44, 45, 47, 46), (46, 47, 49, 48), (45, 43, 51, 49, 47), (48, 49, 51, 50), (50, 51, 43, 42), (42, 44, 46, 48, 50)])
me_prop4.polygons.foreach_set('material_index', [0, 0, 0, 0, 0, 0, 0, 0, 0, 0, 0, 0, 0, 0, 0, 0, 0, 0, 0, 0, 0, 0, 0, 0, 0, 0, 0, 0, 0, 0, 0, 0, 0, 0, 0, 0, 0, 0, 0, 0, 0, 0, 0, 0, 1, 1, 1, 1, 1, 1, 1])
_uv = me_prop4.uv_layers.new(name='UVMap')
_uv.uv.foreach_set('vector', [0.0, 0.0, 0.0, 0.5, 1.0, 0.5, 1.0, 0.0, 0.0, 0.5, 0.0, 0.0, 0.0, 0.0, 0.0, 0.5, 0.0, 0.0, 1.0, 0.0, 1.0, 0.0, 0.0, 0.0, 0.0, 0.5, 0.0, 0.0, 0.0, 0.0, 0.0, 0.5, 0.0, 0.0, 1.0, 0.0, 1.0, 0.0, 0.0, 0.0, 0.0, 0.5, 0.0, 0.0, 0.0, 0.0, 0.0, 0.5, 0.0, 0.0, 1.0, 0.0, 1.0, 0.0, 0.0, 0.0, 0.0, 0.5, 0.0, 0.0, 0.0, 0.0, 0.0, 0.5, 0.0, 0.0, 1.0, 0.0, 1.0, 0.0, 0.0, 0.0, 0.0, 0.0, 1.0, 0.0, 1.0, 0.5, 0.0, 0.5, 1.0, 0.0, 1.0, 0.5, 1.0, 0.5, 1.0, 0.0, 1.0, 0.5, 1.0, 0.5, 0.0, 0.5, 0.0, 0.5, 1.0, 0.5, 0.0, 0.5, 0.0, 0.5, 1.0, 0.5, 0.0, 0.0, 0.0, 0.5, 1.0, 0.5, 1.0, 0.0, 1.0, 0.0, 1.0, 0.0, 1.0, 0.5, 1.0, 0.5, 1.0, 0.0, 1.0, 0.0, 1.0, 0.5, 1.0, 0.5, 1.0, 0.5, 1.0, 0.5, 0.0, 0.5, 0.0, 0.5, 1.0, 0.0, 1.0, 0.0, 1.0, 0.5, 1.0, 0.5, 1.0, 0.5, 1.0, 0.5, 0.0, 0.5, 0.0, 0.5, 1.0, 0.5, 1.0, 1.0, 1.0, 1.0, 1.0, 0.5, 0.0, 0.5, 1.0, 0.5, 1.0, 1.0, 0.0, 1.0, 1.0, 0.0, 1.0, 0.5, 1.0, 0.5, 1.0, 0.0, 1.0, 0.0, 1.0, 0.5, 1.0, 0.5, 1.0, 0.0, 1.0, 0.0, 1.0, 0.0, 1.0, 0.5, 1.0, 0.5, 1.0, 0.5, 1.0, 0.5, 1.0, 1.0, 1.0, 1.0, 1.0, 0.5, 0.0, 0.5, 0.0, 0.5, 1.0, 0.5, 0.0, 0.5, 0.0, 1.0, 1.0, 1.0, 1.0, 0.5, 0.0, 0.0, 0.0, 0.0, 1.0, 0.0, 1.0, 0.0, 0.0, 0.0, 0.0, 0.0, 1.0, 0.0, 1.0, 0.0, 0.0, 0.0, 1.0, 0.0, 1.0, 0.5, 0.0, 0.5, 0.0, 0.5, 0.0, 0.5, 0.0, 0.0, 0.0, 0.0, 0.0, 0.5, 0.0, 0.5, 0.0, 0.0, 0.0, 0.0, 0.0, 0.5, 0.0, 0.5, 0.0, 0.0, 0.0, 0.0, 0.0, 0.0, 0.0, 0.0, 1.0, 0.0, 1.0, 0.0, 0.0, 0.5, 0.0, 0.5, 0.0, 0.0, 0.0, 0.0, 0.0, 0.0, 0.0, 0.0, 1.0, 0.0, 1.0, 0.0, 1.0, 1.0, 1.0, 1.0, 0.0, 1.0, 0.0, 1.0, 0.0, 0.5, 1.0, 0.5, 1.0, 1.0, 0.0, 1.0, 0.0, 1.0, 0.0, 1.0, 0.0, 0.5, 0.0, 0.5, 1.0, 0.0, 1.0, 0.5, 1.0, 0.5, 1.0, 0.0, 1.0, 0.5, 0.0, 0.5, 0.0, 0.5, 1.0, 0.5, 0.0, 0.5, 0.0, 1.0, 1.0, 1.0, 1.0, 0.5, 1.0, 1.0, 0.0, 1.0, 0.0, 1.0, 1.0, 1.0, 0.0, 1.0, 0.0, 0.5, 0.0, 0.5, 0.0, 1.0, 1.0, 0.5, 1.0, 1.0, 0.8, 1.0, 0.8, 0.5, 0.8, 0.5, 0.8, 1.0, 0.6, 1.0, 0.6, 0.5, 0.6, 0.5, 0.6, 1.0, 0.4, 1.0, 0.4, 0.5, 0.4783, 0.3242, 0.25, 0.49, 0.02175, 0.3242, 0.1089, 0.05584, 0.3911, 0.05584, 0.4, 0.5, 0.4, 1.0, 0.2, 1.0, 0.2, 0.5, 0.2, 0.5, 0.2, 1.0, 2.98e-08, 1.0, 2.98e-08, 0.5, 0.75, 0.49, 0.9783, 0.3242, 0.8911, 0.05584, 0.6089, 0.05584, 0.5217, 0.3242])
me_prop4.materials.append(mat_outside)
me_prop4.materials.append(mat_inside)
me_prop4.update()
me_prop6 = bpy.data.meshes.new('Prop6')
me_prop6.from_pydata([(0.3, -1.0, 8.027), (-0.3, -1.0, 8.027), (0.3, 1.0, 8.027), (0.3, -1.0, 5.859), (-0.3, -1.0, 5.859), (0.3, -0.7615, 6.111), (-0.3, -0.7615, 6.111), (0.3, 0.0, 6.249), (0.3, 0.7615, 6.111), (-0.3, 0.0, 6.249), (-0.3, 0.7615, 6.111), (-0.3, 1.0, 5.859), (-0.3, 1.0, 8.027), (0.3, 1.0, 5.859), (-0.3, -1.0, 0.0), (0.3, -1.0, 0.0), (-0.3, 1.0, 0.0), (0.3, 1.0, 0.0), (0.3, 1.0, 4.953), (0.3, 0.7615, 4.377), (0.3, -0.7615, 4.377), (0.3, -1.0, 4.953), (0.3, 0.0, 4.062), (-0.3, -0.7615, 4.377), (-0.3, -1.0, 4.953), (-0.3, 0.0, 4.062), (-0.3, 0.7615, 4.377), (-0.3, 1.0, 4.953), (-0.2241, 0.7253, 5.171), (-0.2241, 0.5081, 4.647), (0.2543, 0.7253, 5.171), (-0.2241, 0.5081, 5.696), (-0.2241, -0.01622, 5.913), (0.2543, 0.5081, 5.696), (0.2543, -0.01622, 5.913), (0.2543, -0.5405, 5.696), (0.2543, -0.7577, 5.171), (-0.2241, -0.5405, 5.696), (-0.2241, -0.7577, 5.171), (-0.2241, -0.5405, 4.647), (-0.2241, -0.01622, 4.43), (0.2543, -0.5405, 4.647), (0.2543, -0.01622, 4.43), (0.2543, 0.5081, 4.647)], [], [(3, 0, 1, 4), (0, 2, 12, 1), (2, 0, 3, 5, 7, 8, 13), (4, 6, 5, 3), (5, 6, 9, 7), (9, 10, 8, 7), (4, 1, 12, 11, 10, 9, 6), (13, 8, 10, 11), (12, 2, 13, 11), (14, 16, 17, 15), (21, 15, 17, 18, 19, 22, 20), (16, 14, 24, 23, 25, 26, 27), (17, 16, 27, 18), (24, 14, 15, 21), (27, 26, 19, 18), (22, 19, 26, 25), (23, 20, 22, 25), (21, 20, 23, 24), (28, 29, 40, 39, 38, 37, 32, 31), (28, 30, 43, 29), (31, 33, 30, 28), (32, 34, 33, 31), (43, 30, 33, 34, 35, 36, 41, 42), (37, 35, 34, 32), (38, 36, 35, 37), (39, 41, 36, 38), (40, 42, 41, 39), (29, 43, 42, 40)])
me_prop6.polygons.foreach_set('material_index', [0, 0, 0, 0, 0, 0, 0, 0, 0, 0, 0, 0, 0, 0, 0, 0, 0, 0, 1, 1, 1, 1, 1, 1, 1, 1, 1, 1])
_uv = me_prop6.uv_layers.new(name='UVMap')
_uv.uv.foreach_set('vector', [0.0, 0.0, 0.0, 0.0, 1.0, 0.0, 1.0, 0.0, 0.0, 0.0, 0.0, 1.0, 1.0, 1.0, 1.0, 0.0, 0.0, 1.0, 0.0, 0.0, 0.0, 0.0, 0.0, 0.1192, 0.0, 0.5, 0.0, 0.8808, 0.0, 1.0, 0.5305, 0.8196, 0.625, 0.8196, 0.625, 0.6804, 0.5305, 0.6804, 0.625, 0.6804, 0.625, 0.8196, 0.75, 0.8196, 0.75, 0.6804, 0.75, 0.8196, 0.875, 0.8196, 0.875, 0.6804, 0.75, 0.6804, 1.0, 0.0, 1.0, 0.0, 1.0, 1.0, 1.0, 1.0, 1.0, 0.8808, 1.0, 0.5, 1.0, 0.1192, 0.9695, 0.6804, 0.875, 0.6804, 0.875, 0.8196, 0.9695, 0.8196, 1.0, 1.0, 0.0, 1.0, 0.0, 1.0, 1.0, 1.0, 0.0, 0.0, 0.0, 1.0, 1.0, 1.0, 1.0, 0.0, 1.0, 0.0, 1.0, 0.0, 1.0, 1.0, 1.0, 1.0, 1.0, 0.8808, 1.0, 0.5, 1.0, 0.1192, 0.0, 1.0, 0.0, 0.0, 0.0, 0.0, 0.0, 0.1192, 0.0, 0.5, 0.0, 0.8808, 0.0, 1.0, 1.0, 1.0, 0.0, 1.0, 0.0, 1.0, 1.0, 1.0, 0.0, 0.0, 0.0, 0.0, 1.0, 0.0, 1.0, 0.0, 0.9695, 0.6804, 0.875, 0.6804, 0.875, 0.8196, 0.9695, 0.8196, 0.75, 0.8196, 0.875, 0.8196, 0.875, 0.6804, 0.75, 0.6804, 0.625, 0.6804, 0.625, 0.8196, 0.75, 0.8196, 0.75, 0.6804, 0.5305, 0.8196, 0.625, 0.8196, 0.625, 0.6804, 0.5305, 0.6804, 0.75, 0.49, 0.9197, 0.4197, 0.99, 0.25, 0.9197, 0.08029, 0.75, 0.01, 0.5803, 0.08029, 0.51, 0.25, 0.5803, 0.4197, 1.0, 0.5, 1.0, 1.0, 0.875, 1.0, 0.875, 0.5, 0.125, 0.5, 0.125, 1.0, 0.0, 1.0, 0.0, 0.5, 0.25, 0.5, 0.25, 1.0, 0.125, 1.0, 0.125, 0.5, 0.4197, 0.4197, 0.25, 0.49, 0.08029, 0.4197, 0.01, 0.25, 0.08029, 0.08029, 0.25, 0.01, 0.4197, 0.08029, 0.49, 0.25, 0.375, 0.5, 0.375, 1.0, 0.25, 1.0, 0.25, 0.5, 0.5, 0.5, 0.5, 1.0, 0.375, 1.0, 0.375, 0.5, 0.625, 0.5, 0.625, 1.0, 0.5, 1.0, 0.5, 0.5, 0.75, 0.5, 0.75, 1.0, 0.625, 1.0, 0.625, 0.5, 0.875, 0.5, 0.875, 1.0, 0.75, 1.0, 0.75, 0.5])
me_prop6.materials.append(mat_outside)
me_prop6.materials.append(mat_inside)
me_prop6.update()
me_prop9 = bpy.data.meshes.new('Prop9')
me_prop9.from_pydata([(-1.162, -0.3188, 2.441), (-1.162, -0.0412, 2.441), (-1.162, -0.3188, 3.953), (1.2, -0.3188, 2.441), (1.2, -0.0412, 2.441), (1.2, -0.3188, 3.953), (1.2, -0.0412, 3.953), (-1.162, -0.0412, 3.953), (-1.0, -0.3, 0.0), (1.0, -0.3, 0.0), (-1.0, 0.3, 0.0), (1.0, 0.3, 0.0), (-1.0, 0.3, 2.359), (-1.0, -0.3, 2.359), (1.0, -0.3, 2.359), (1.0, 0.3, 2.359), (-1.0, 0.0, 0.0), (1.0, 0.0, 0.0), (-1.0, 0.0, 2.359), (1.0, 0.0, 2.359), (1.0, 0.0, 4.016), (1.0, 0.3, 4.016), (-1.0, 0.3, 4.016), (-1.0, 0.0, 4.016), (1.0, 0.15, 0.0), (1.0, 0.15, 2.359), (-1.0, 0.15, 0.0), (-1.0, 0.15, 2.359), (1.0, 0.15, 4.016), (-1.0, 0.15, 4.016), (-1.0, 0.15, 5.536), (-1.0, 0.0, 5.536), (1.0, 0.0, 5.536), (1.0, 0.15, 5.536), (1.0, -0.3354, 4.016), (-1.0, -0.3354, 4.016), (1.0, -0.3354, 5.536), (-1.0, -0.3354, 5.536)], [], [(1, 4, 3, 0), (0, 2, 7, 1), (3, 5, 2, 0), (4, 6, 5, 3), (6, 7, 2, 5), (1, 7, 6, 4), (26, 10, 11, 24), (25, 15, 21, 28), (8, 9, 14, 13), (24, 11, 15, 25), (16, 8, 13, 18), (11, 10, 12, 15), (26, 16, 18, 27), (9, 17, 19, 14), (13, 14, 19, 18), (8, 16, 17, 9), (29, 28, 21, 22), (15, 12, 22, 21), (18, 19, 20, 23), (27, 18, 23, 29), (12, 27, 29, 22), (23, 20, 34, 35), (10, 26, 27, 12), (17, 24, 25, 19), (19, 25, 28, 20), (16, 26, 24, 17), (31, 32, 33, 30), (20, 28, 33, 32), (28, 29, 30, 33), (29, 23, 31, 30), (35, 34, 36, 37), (31, 23, 35, 37), (32, 31, 37, 36), (20, 32, 36, 34)])
me_prop9.polygons.foreach_set('material_index', [0, 0, 0, 0, 0, 0, 1, 1, 1, 1, 1, 1, 1, 1, 1, 1, 1, 1, 1, 1, 1, 1, 1, 1, 1, 1, 1, 1, 1, 1, 1, 1, 1, 1])
_uv = me_prop9.uv_layers.new(name='UVMap')
_uv.uv.foreach_set('vector', [0.125, 0.5, 0.375, 0.5, 0.375, 0.75, 0.125, 0.75, 0.375, 0.0, 0.625, 0.0, 0.625, 0.25, 0.375, 0.25, 0.375, 0.75, 0.625, 0.75, 0.625, 1.0, 0.375, 1.0, 0.375, 0.5, 0.625, 0.5, 0.625, 0.75, 0.375, 0.75, 0.625, 0.5, 0.875, 0.5, 0.875, 0.75, 0.625, 0.75, 0.375, 0.25, 0.625, 0.25, 0.625, 0.5, 0.375, 0.5, 0.0, 0.75, 0.0, 1.0, 1.0, 1.0, 1.0, 0.75, 1.0, 0.75, 1.0, 1.0, 1.0, 1.0, 1.0, 0.75, 0.0, 0.0, 1.0, 0.0, 1.0, 0.0, 0.0, 0.0, 1.0, 0.75, 1.0, 1.0, 1.0, 1.0, 1.0, 0.75, 0.0, 0.5, 0.0, 0.0, 0.0, 0.0, 0.0, 0.5, 1.0, 1.0, 0.0, 1.0, 0.0, 1.0, 1.0, 1.0, 0.0, 0.75, 0.0, 0.5, 0.0, 0.5, 0.0, 0.75, 1.0, 0.0, 1.0, 0.5, 1.0, 0.5, 1.0, 0.0, 0.0, 0.0, 1.0, 0.0, 1.0, 0.5, 0.0, 0.5, 0.0, 0.0, 0.0, 0.5, 1.0, 0.5, 1.0, 0.0, 0.0, 0.75, 1.0, 0.75, 1.0, 1.0, 0.0, 1.0, 1.0, 1.0, 0.0, 1.0, 0.0, 1.0, 1.0, 1.0, 0.0, 0.5, 1.0, 0.5, 1.0, 0.5, 0.0, 0.5, 0.0, 0.75, 0.0, 0.5, 0.0, 0.5, 0.0, 0.75, 0.0, 1.0, 0.0, 0.75, 0.0, 0.75, 0.0, 1.0, 0.0, 0.5, 1.0, 0.5, 1.0, 0.5, 0.0, 0.5, 0.0, 1.0, 0.0, 0.75, 0.0, 0.75, 0.0, 1.0, 1.0, 0.5, 1.0, 0.75, 1.0, 0.75, 1.0, 0.5, 1.0, 0.5, 1.0, 0.75, 1.0, 0.75, 1.0, 0.5, 0.0, 0.5, 0.0, 0.75, 1.0, 0.75, 1.0, 0.5, 0.0, 0.5, 1.0, 0.5, 1.0, 0.75, 0.0, 0.75, 1.0, 0.5, 1.0, 0.75, 1.0, 0.75, 1.0, 0.5, 1.0, 0.75, 0.0, 0.75, 0.0, 0.75, 1.0, 0.75, 0.0, 0.75, 0.0, 0.5, 0.0, 0.5, 0.0, 0.75, 0.0, 0.5, 1.0, 0.5, 1.0, 0.5, 0.0, 0.5, 0.0, 0.5, 0.0, 0.5, 0.0, 0.5, 0.0, 0.5, 1.0, 0.5, 0.0, 0.5, 0.0, 0.5, 1.0, 0.5, 1.0, 0.5, 1.0, 0.5, 1.0, 0.5, 1.0, 0.5])
me_prop9.materials.append(mat_inside)
me_prop9.materials.append(mat_outside)
me_prop9.update()

# ---- objects
ob_prop1 = bpy.data.objects.new('Prop1', me_prop1)
ob_prop2 = bpy.data.objects.new('Prop2', me_prop2)
ob_prop7 = bpy.data.objects.new('Prop7', me_prop7)
ob_prop8 = bpy.data.objects.new('Prop8', me_prop8)
ob_prop10 = bpy.data.objects.new('Prop10', me_prop10)
ob_prop11 = bpy.data.objects.new('Prop11', me_prop11)
ob_prop3 = bpy.data.objects.new('Prop3', me_prop3)
ob_prop4 = bpy.data.objects.new('Prop4', me_prop4)
ob_prop6 = bpy.data.objects.new('Prop6', me_prop6)
ob_prop9 = bpy.data.objects.new('Prop9', me_prop9)

# ---- transforms, parenting, visibility, modifiers, constraints
ob_prop1.location = (0.0, 0.0, 0.0)
ob_prop2.location = (0.0, 0.0, 0.0)
ob_prop7.location = (0.0, 0.0, 0.0)
ob_prop8.location = (0.0, 0.0, 0.0)
ob_prop10.location = (0.0, 0.0, 0.0)
ob_prop11.location = (0.0, 0.0, 0.0)
ob_prop3.location = (0.0, 0.0, 0.0)
ob_prop4.location = (0.0, 0.0, 0.0)
ob_prop6.location = (0.0, 0.0, 0.0)
ob_prop9.location = (0.0, 0.0, 0.0)

# ---- collection membership
col_props.objects.link(ob_prop1)
col_props.objects.link(ob_prop2)
col_props.objects.link(ob_prop7)
col_props.objects.link(ob_prop8)
col_props.objects.link(ob_prop10)
col_props.objects.link(ob_prop11)
col_props.objects.link(ob_prop3)
col_props.objects.link(ob_prop4)
col_props.objects.link(ob_prop6)
col_props.objects.link(ob_prop9)

# ---- scene / render settings (as saved in the file)
scene.frame_start = 1; scene.frame_end = 250; scene.frame_set(1)
scene.render.engine = 'BLENDER_EEVEE_NEXT'
scene.cycles.sampling_pattern = 'TABULATED_SOBOL'
bpy.context.view_layer.update()

# ---- added for rendering (the .blend has no active camera and no usable light): camera, sun
cam_auto = bpy.data.cameras.new('AutoCamera')
cam_auto.lens = 50.0
cam_auto.sensor_width = 36.0
cam_auto.clip_end = 1000.0
ob_auto_camera = bpy.data.objects.new('AutoCamera', cam_auto)
scene.collection.objects.link(ob_auto_camera)
ob_auto_camera.location = (8.36214, -10.0346, 10.7032)
ob_auto_camera.rotation_euler = (1.09748, -7.21219e-08, 0.694738)
scene.camera = ob_auto_camera
light_auto_sun = bpy.data.lights.new('AutoSun', 'SUN')
light_auto_sun.energy = 3.0
light_auto_sun.angle = 0.0523599
ob_auto_sun = bpy.data.objects.new('AutoSun', light_auto_sun)
scene.collection.objects.link(ob_auto_sun)
ob_auto_sun.rotation_euler = (0.872665, 0.174533, 0.523599)
bpy.context.view_layer.update()
